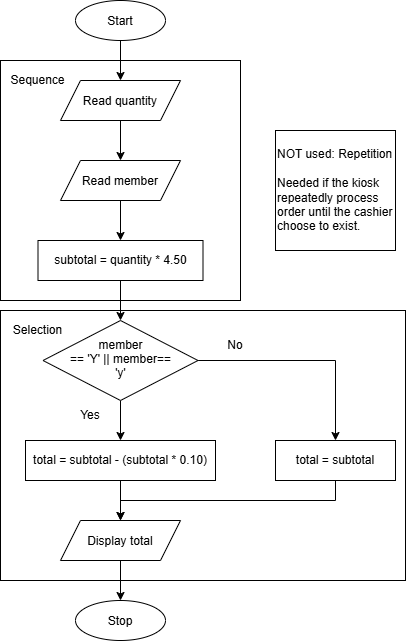

The diagram above was exported from draw.io. Its source (the exported page's mxGraphModel, read from the mxfile embedded in the PNG):
<mxGraphModel dx="1060" dy="681" grid="1" gridSize="10" guides="1" tooltips="1" connect="1" arrows="1" fold="1" page="1" pageScale="1" pageWidth="850" pageHeight="1100" math="0" shadow="0">
  <root>
    <mxCell id="0" />
    <mxCell id="1" parent="0" />
    <mxCell id="bDnC6G89ZLbOAEEhWEBg-5" parent="1" style="rounded=0;whiteSpace=wrap;html=1;fillColor=light-dark(#FFFFFF,#3399FF);" value="" vertex="1">
      <mxGeometry height="270" width="405" x="245" y="390" as="geometry" />
    </mxCell>
    <mxCell id="bDnC6G89ZLbOAEEhWEBg-2" parent="1" style="whiteSpace=wrap;html=1;aspect=fixed;fillColor=light-dark(#FFFFFF,#FF9999);" value="" vertex="1">
      <mxGeometry height="240" width="240" x="245" y="140" as="geometry" />
    </mxCell>
    <mxCell id="QxxCqEDOYMTDxpBqbe5h-9" edge="1" parent="1" source="QxxCqEDOYMTDxpBqbe5h-1" style="edgeStyle=orthogonalEdgeStyle;rounded=0;orthogonalLoop=1;jettySize=auto;html=1;exitX=0.5;exitY=1;exitDx=0;exitDy=0;entryX=0.5;entryY=0;entryDx=0;entryDy=0;" target="QxxCqEDOYMTDxpBqbe5h-2">
      <mxGeometry relative="1" as="geometry" />
    </mxCell>
    <mxCell id="QxxCqEDOYMTDxpBqbe5h-1" parent="1" style="ellipse;whiteSpace=wrap;html=1;shapeInside=1;" value="Start" vertex="1">
      <mxGeometry height="40" width="90" x="320" y="80" as="geometry" />
    </mxCell>
    <mxCell id="QxxCqEDOYMTDxpBqbe5h-10" edge="1" parent="1" source="QxxCqEDOYMTDxpBqbe5h-2" style="edgeStyle=orthogonalEdgeStyle;rounded=0;orthogonalLoop=1;jettySize=auto;html=1;exitX=0.5;exitY=1;exitDx=0;exitDy=0;entryX=0.5;entryY=0;entryDx=0;entryDy=0;" target="QxxCqEDOYMTDxpBqbe5h-3">
      <mxGeometry relative="1" as="geometry" />
    </mxCell>
    <mxCell id="QxxCqEDOYMTDxpBqbe5h-2" parent="1" style="shape=parallelogram;perimeter=parallelogramPerimeter;whiteSpace=wrap;html=1;shapeInside=1;fixedSize=1;" value="Read quantity" vertex="1">
      <mxGeometry height="40" width="120" x="305" y="160" as="geometry" />
    </mxCell>
    <mxCell id="QxxCqEDOYMTDxpBqbe5h-11" edge="1" parent="1" source="QxxCqEDOYMTDxpBqbe5h-3" style="edgeStyle=orthogonalEdgeStyle;rounded=0;orthogonalLoop=1;jettySize=auto;html=1;exitX=0.5;exitY=1;exitDx=0;exitDy=0;entryX=0.5;entryY=0;entryDx=0;entryDy=0;" target="QxxCqEDOYMTDxpBqbe5h-7">
      <mxGeometry relative="1" as="geometry" />
    </mxCell>
    <mxCell id="QxxCqEDOYMTDxpBqbe5h-3" parent="1" style="shape=parallelogram;perimeter=parallelogramPerimeter;whiteSpace=wrap;html=1;shapeInside=1;fixedSize=1;" value="Read member" vertex="1">
      <mxGeometry height="40" width="120" x="305" y="240" as="geometry" />
    </mxCell>
    <mxCell id="QxxCqEDOYMTDxpBqbe5h-13" edge="1" parent="1" source="QxxCqEDOYMTDxpBqbe5h-4" style="edgeStyle=orthogonalEdgeStyle;rounded=0;orthogonalLoop=1;jettySize=auto;html=1;exitX=0.5;exitY=1;exitDx=0;exitDy=0;entryX=0.5;entryY=0;entryDx=0;entryDy=0;" target="QxxCqEDOYMTDxpBqbe5h-8">
      <mxGeometry relative="1" as="geometry" />
    </mxCell>
    <mxCell id="QxxCqEDOYMTDxpBqbe5h-17" edge="1" parent="1" source="QxxCqEDOYMTDxpBqbe5h-4" style="edgeStyle=orthogonalEdgeStyle;rounded=0;orthogonalLoop=1;jettySize=auto;html=1;exitX=1;exitY=0.5;exitDx=0;exitDy=0;entryX=0.5;entryY=0;entryDx=0;entryDy=0;" target="QxxCqEDOYMTDxpBqbe5h-16">
      <mxGeometry relative="1" as="geometry" />
    </mxCell>
    <mxCell id="QxxCqEDOYMTDxpBqbe5h-4" parent="1" style="rhombus;whiteSpace=wrap;html=1;shapeInside=1;" value="member == 'Y' || member== 'y'" vertex="1">
      <mxGeometry height="80" width="155" x="287.5" y="400" as="geometry" />
    </mxCell>
    <mxCell id="QxxCqEDOYMTDxpBqbe5h-12" edge="1" parent="1" source="QxxCqEDOYMTDxpBqbe5h-7" style="edgeStyle=orthogonalEdgeStyle;rounded=0;orthogonalLoop=1;jettySize=auto;html=1;exitX=0.5;exitY=1;exitDx=0;exitDy=0;entryX=0.5;entryY=0;entryDx=0;entryDy=0;" target="QxxCqEDOYMTDxpBqbe5h-4">
      <mxGeometry relative="1" as="geometry" />
    </mxCell>
    <mxCell id="QxxCqEDOYMTDxpBqbe5h-7" parent="1" style="rounded=0;whiteSpace=wrap;html=1;" value="subtotal = quantity * 4.50" vertex="1">
      <mxGeometry height="40" width="165" x="282.5" y="320" as="geometry" />
    </mxCell>
    <mxCell id="QxxCqEDOYMTDxpBqbe5h-15" edge="1" parent="1" source="QxxCqEDOYMTDxpBqbe5h-8" style="edgeStyle=orthogonalEdgeStyle;rounded=0;orthogonalLoop=1;jettySize=auto;html=1;exitX=0.5;exitY=1;exitDx=0;exitDy=0;entryX=0.5;entryY=0;entryDx=0;entryDy=0;" target="QxxCqEDOYMTDxpBqbe5h-14">
      <mxGeometry relative="1" as="geometry" />
    </mxCell>
    <mxCell id="QxxCqEDOYMTDxpBqbe5h-8" parent="1" style="rounded=0;whiteSpace=wrap;html=1;" value="total = subtotal - (subtotal * 0.10)" vertex="1">
      <mxGeometry height="40" width="190" x="270" y="520" as="geometry" />
    </mxCell>
    <mxCell id="QxxCqEDOYMTDxpBqbe5h-20" edge="1" parent="1" source="QxxCqEDOYMTDxpBqbe5h-14" style="edgeStyle=orthogonalEdgeStyle;rounded=0;orthogonalLoop=1;jettySize=auto;html=1;exitX=0.5;exitY=1;exitDx=0;exitDy=0;entryX=0.5;entryY=0;entryDx=0;entryDy=0;" target="QxxCqEDOYMTDxpBqbe5h-19">
      <mxGeometry relative="1" as="geometry" />
    </mxCell>
    <mxCell id="QxxCqEDOYMTDxpBqbe5h-14" parent="1" style="shape=parallelogram;perimeter=parallelogramPerimeter;whiteSpace=wrap;html=1;shapeInside=1;fixedSize=1;" value="Display total" vertex="1">
      <mxGeometry height="40" width="120" x="305" y="600" as="geometry" />
    </mxCell>
    <mxCell id="QxxCqEDOYMTDxpBqbe5h-18" edge="1" parent="1" source="QxxCqEDOYMTDxpBqbe5h-16" style="edgeStyle=orthogonalEdgeStyle;rounded=0;orthogonalLoop=1;jettySize=auto;html=1;exitX=0.5;exitY=1;exitDx=0;exitDy=0;entryX=0.5;entryY=0;entryDx=0;entryDy=0;" target="QxxCqEDOYMTDxpBqbe5h-14">
      <mxGeometry relative="1" as="geometry" />
    </mxCell>
    <mxCell id="QxxCqEDOYMTDxpBqbe5h-16" parent="1" style="rounded=0;whiteSpace=wrap;html=1;" value="total = subtotal" vertex="1">
      <mxGeometry height="40" width="120" x="520" y="520" as="geometry" />
    </mxCell>
    <mxCell id="QxxCqEDOYMTDxpBqbe5h-19" parent="1" style="ellipse;whiteSpace=wrap;html=1;shapeInside=1;" value="Stop" vertex="1">
      <mxGeometry height="40" width="90" x="320" y="680" as="geometry" />
    </mxCell>
    <mxCell id="QxxCqEDOYMTDxpBqbe5h-21" parent="1" style="text;html=1;whiteSpace=wrap;strokeColor=none;fillColor=none;align=center;verticalAlign=middle;rounded=0;" value="No" vertex="1">
      <mxGeometry height="30" width="60" x="450" y="410" as="geometry" />
    </mxCell>
    <mxCell id="QxxCqEDOYMTDxpBqbe5h-22" parent="1" style="text;html=1;whiteSpace=wrap;strokeColor=none;fillColor=none;align=center;verticalAlign=middle;rounded=0;" value="Yes" vertex="1">
      <mxGeometry height="30" width="60" x="305" y="480" as="geometry" />
    </mxCell>
    <mxCell id="bDnC6G89ZLbOAEEhWEBg-3" parent="1" style="text;html=1;whiteSpace=wrap;strokeColor=none;fillColor=none;align=center;verticalAlign=middle;rounded=0;" value="Sequence" vertex="1">
      <mxGeometry height="40" width="75" x="245" y="140" as="geometry" />
    </mxCell>
    <mxCell id="bDnC6G89ZLbOAEEhWEBg-6" parent="1" style="text;html=1;whiteSpace=wrap;strokeColor=none;fillColor=none;align=center;verticalAlign=middle;rounded=0;" value="Selection" vertex="1">
      <mxGeometry height="40" width="75" x="245" y="390" as="geometry" />
    </mxCell>
    <mxCell id="bDnC6G89ZLbOAEEhWEBg-9" parent="1" style="whiteSpace=wrap;html=1;aspect=fixed;align=left;" value="NOT used: Repetition&lt;div&gt;&lt;br&gt;&lt;/div&gt;&lt;div&gt;Needed if the kiosk repeatedly process order until the cashier choose to exist.&lt;/div&gt;" vertex="1">
      <mxGeometry height="120" width="120" x="520" y="210" as="geometry" />
    </mxCell>
  </root>
</mxGraphModel>